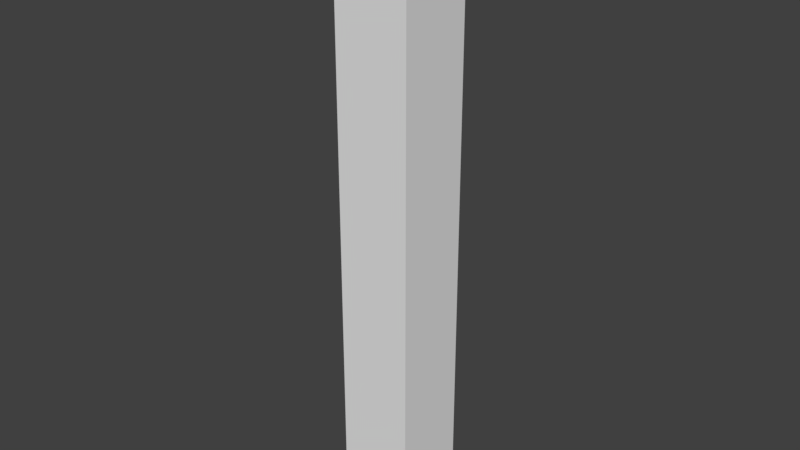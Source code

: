 # Source: SM_Post_Vert_2.blend  (saved by Blender 2.77.0; exported with 4.5.12 LTS)
import bpy
from mathutils import Matrix  # noqa: F401  (used for matrix-valued properties, if any)

bpy.ops.wm.read_factory_settings(use_empty=True)
scene = bpy.context.scene
scene.name = 'Scene'

# ---- collections
col_collection_1 = bpy.data.collections.new('Collection 1'); scene.collection.children.link(col_collection_1)

# ---- world
world_world = bpy.data.worlds.new('World'); scene.world = world_world
world_world.color = (0.05088, 0.05088, 0.05088)
world_world.use_sun_shadow = False
world_world.sun_shadow_jitter_overblur = 0.0
world_world.cycles.sampling_method = 'MANUAL'

# ---- meshes
me_sm_post_vert_2 = bpy.data.meshes.new('SM_Post_Vert_2')
me_sm_post_vert_2.from_pydata([(0.0, 0.25, -1.49e-08), (0.0, 0.25, 2.0), (0.0, 0.0, 0.0), (0.25, 0.25, -1.49e-08), (0.0, 1.192e-07, 2.0), (0.25, 0.0, 0.0), (0.25, 0.25, 2.0), (0.25, 1.192e-07, 2.0)], [], [(5, 3, 6, 7), (7, 6, 1, 4), (0, 3, 5, 2), (2, 5, 7, 4), (1, 0, 2, 4), (1, 6, 3, 0)])
me_sm_post_vert_2.use_remesh_preserve_volume = False
me_sm_post_vert_2.use_remesh_preserve_attributes = False
me_sm_post_vert_2.use_mirror_vertex_groups = False
me_sm_post_vert_2.update()

# ---- objects
ob_sm_post_vert_2 = bpy.data.objects.new('SM_Post_Vert_2', me_sm_post_vert_2)

# ---- transforms, parenting, visibility, modifiers, constraints
ob_sm_post_vert_2.location = (0.0, 0.0, 0.0)
ob_sm_post_vert_2.lineart.crease_threshold = 0.0

# ---- collection membership
col_collection_1.objects.link(ob_sm_post_vert_2)

# ---- scene / render settings (as saved in the file)
scene.frame_start = 1; scene.frame_end = 250; scene.frame_set(1)
scene.render.engine = 'BLENDER_EEVEE_NEXT'
scene.render.resolution_percentage = 50
scene.render.dither_intensity = 0.0
scene.cycles.use_denoising = False
scene.cycles.samples = 128
scene.cycles.sampling_pattern = 'TABULATED_SOBOL'
scene.cycles.light_sampling_threshold = 0.0
scene.cycles.use_adaptive_sampling = False
scene.cycles.use_light_tree = False
scene.cycles.blur_glossy = 0.0
scene.cycles.sample_clamp_indirect = 0.0
scene.view_settings.view_transform = 'Standard'
bpy.context.view_layer.update()

# ---- added for rendering (the .blend has no active camera and no usable light): camera, sun
cam_auto = bpy.data.cameras.new('AutoCamera')
cam_auto.lens = 50.0
cam_auto.sensor_width = 36.0
cam_auto.clip_end = 1000.0
ob_auto_camera = bpy.data.objects.new('AutoCamera', cam_auto)
scene.collection.objects.link(ob_auto_camera)
ob_auto_camera.location = (2.00414, -2.12997, 2.50331)
ob_auto_camera.rotation_euler = (1.09748, -7.21219e-08, 0.694738)
scene.camera = ob_auto_camera
light_auto_sun = bpy.data.lights.new('AutoSun', 'SUN')
light_auto_sun.energy = 3.0
light_auto_sun.angle = 0.0523599
ob_auto_sun = bpy.data.objects.new('AutoSun', light_auto_sun)
scene.collection.objects.link(ob_auto_sun)
ob_auto_sun.rotation_euler = (0.872665, 0.174533, 0.523599)
bpy.context.view_layer.update()
